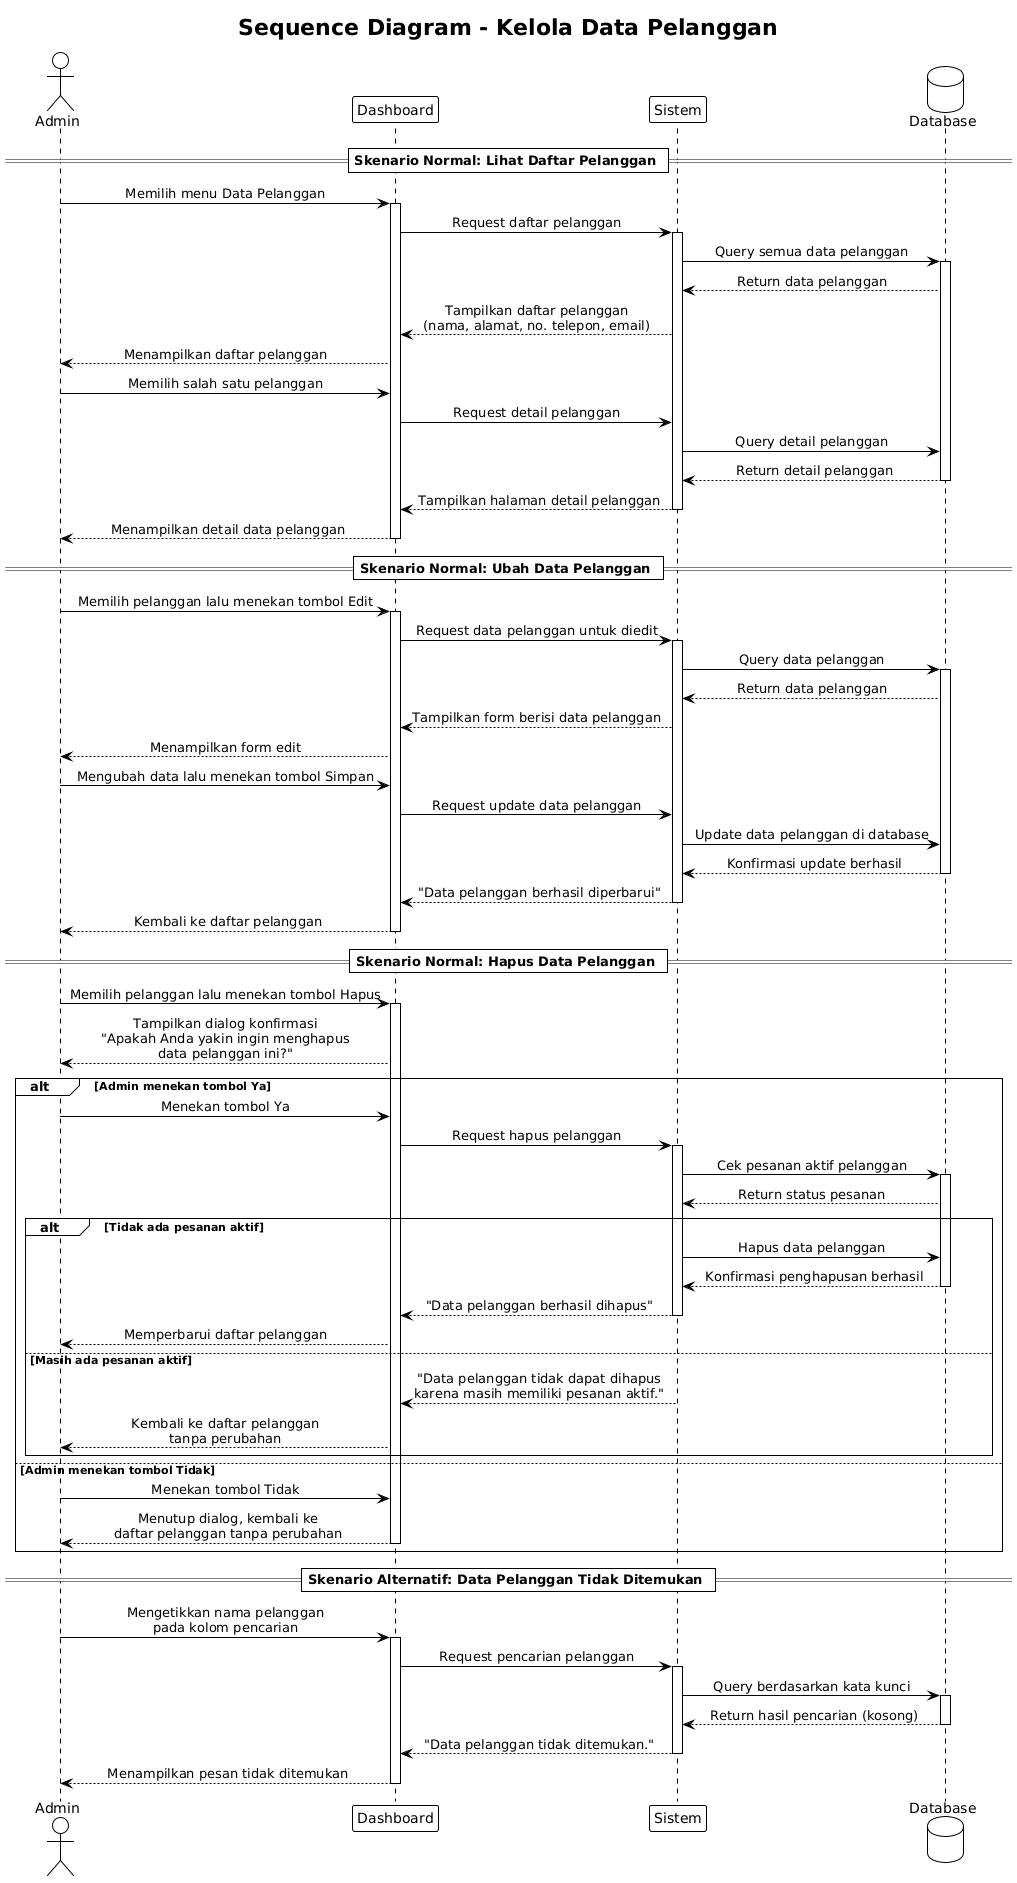

The diagram above was rendered by PlantUML. Its source (embedded in the PNG):
@startuml
title Sequence Diagram - Kelola Data Pelanggan

!theme plain
skinparam sequenceMessageAlign center

actor Admin
participant "Dashboard" as UI
participant "Sistem" as SYS
database "Database" as DB

== Skenario Normal: Lihat Daftar Pelanggan ==

Admin -> UI : Memilih menu Data Pelanggan
activate UI
UI -> SYS : Request daftar pelanggan
activate SYS
SYS -> DB : Query semua data pelanggan
activate DB
DB --> SYS : Return data pelanggan
SYS --> UI : Tampilkan daftar pelanggan\n(nama, alamat, no. telepon, email)
UI --> Admin : Menampilkan daftar pelanggan

Admin -> UI : Memilih salah satu pelanggan
UI -> SYS : Request detail pelanggan
SYS -> DB : Query detail pelanggan
DB --> SYS : Return detail pelanggan
deactivate DB
SYS --> UI : Tampilkan halaman detail pelanggan
deactivate SYS
UI --> Admin : Menampilkan detail data pelanggan
deactivate UI

== Skenario Normal: Ubah Data Pelanggan ==

Admin -> UI : Memilih pelanggan lalu menekan tombol Edit
activate UI
UI -> SYS : Request data pelanggan untuk diedit
activate SYS
SYS -> DB : Query data pelanggan
activate DB
DB --> SYS : Return data pelanggan
SYS --> UI : Tampilkan form berisi data pelanggan
UI --> Admin : Menampilkan form edit

Admin -> UI : Mengubah data lalu menekan tombol Simpan
UI -> SYS : Request update data pelanggan
SYS -> DB : Update data pelanggan di database
DB --> SYS : Konfirmasi update berhasil
deactivate DB
SYS --> UI : "Data pelanggan berhasil diperbarui"
deactivate SYS
UI --> Admin : Kembali ke daftar pelanggan
deactivate UI

== Skenario Normal: Hapus Data Pelanggan ==

Admin -> UI : Memilih pelanggan lalu menekan tombol Hapus
activate UI
UI --> Admin : Tampilkan dialog konfirmasi\n"Apakah Anda yakin ingin menghapus\ndata pelanggan ini?"

alt Admin menekan tombol Ya

    Admin -> UI : Menekan tombol Ya
    UI -> SYS : Request hapus pelanggan
    activate SYS
    SYS -> DB : Cek pesanan aktif pelanggan
    activate DB
    DB --> SYS : Return status pesanan

    alt Tidak ada pesanan aktif
        SYS -> DB : Hapus data pelanggan
        DB --> SYS : Konfirmasi penghapusan berhasil
        deactivate DB
        SYS --> UI : "Data pelanggan berhasil dihapus"
        deactivate SYS
        UI --> Admin : Memperbarui daftar pelanggan

    else Masih ada pesanan aktif
        SYS --> UI : "Data pelanggan tidak dapat dihapus\nkarena masih memiliki pesanan aktif."
        UI --> Admin : Kembali ke daftar pelanggan\ntanpa perubahan
    end

else Admin menekan tombol Tidak

    Admin -> UI : Menekan tombol Tidak
    UI --> Admin : Menutup dialog, kembali ke\ndaftar pelanggan tanpa perubahan
    deactivate UI

end

== Skenario Alternatif: Data Pelanggan Tidak Ditemukan ==

Admin -> UI : Mengetikkan nama pelanggan\npada kolom pencarian
activate UI
UI -> SYS : Request pencarian pelanggan
activate SYS
SYS -> DB : Query berdasarkan kata kunci
activate DB
DB --> SYS : Return hasil pencarian (kosong)
deactivate DB
SYS --> UI : "Data pelanggan tidak ditemukan."
deactivate SYS
UI --> Admin : Menampilkan pesan tidak ditemukan
deactivate UI
@enduml